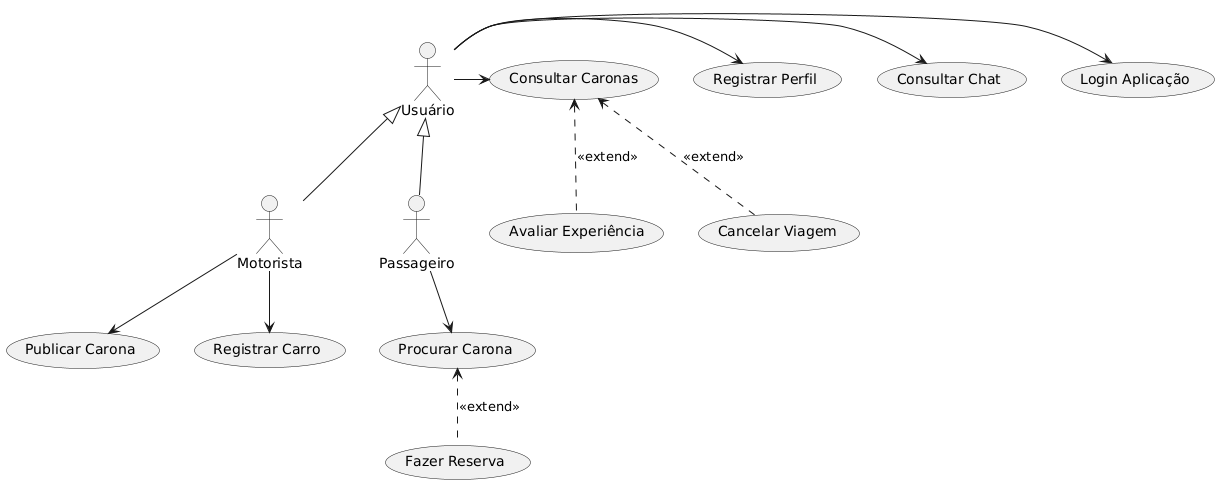

The diagram above was rendered by PlantUML. Its source (embedded in the PNG):
@startuml
skinparam packageStyle rectangle

actor Usuário as user
actor Motorista as driver
actor Passageiro as passenger

user <|-- driver
user <|-- passenger
  
usecase "Publicar Carona" as publicate
usecase "Fazer Reserva" as interest
usecase "Avaliar Experiência" as rateExp
usecase "Procurar Carona" as search
usecase "Cancelar Viagem" as cancel
usecase "Registrar Perfil" as register
usecase "Login Aplicação" as login
usecase "Consultar Chat" as talk
usecase "Consultar Caronas" as consult
usecase "Registrar Carro" as car

search <.. interest  : <<extend>>
consult <.. cancel  : <<extend>>
consult <.. rateExp  : <<extend>>

user -> login
user -> talk
user -> register
user -> consult

driver --> car
driver --> publicate

passenger --> search
@enduml